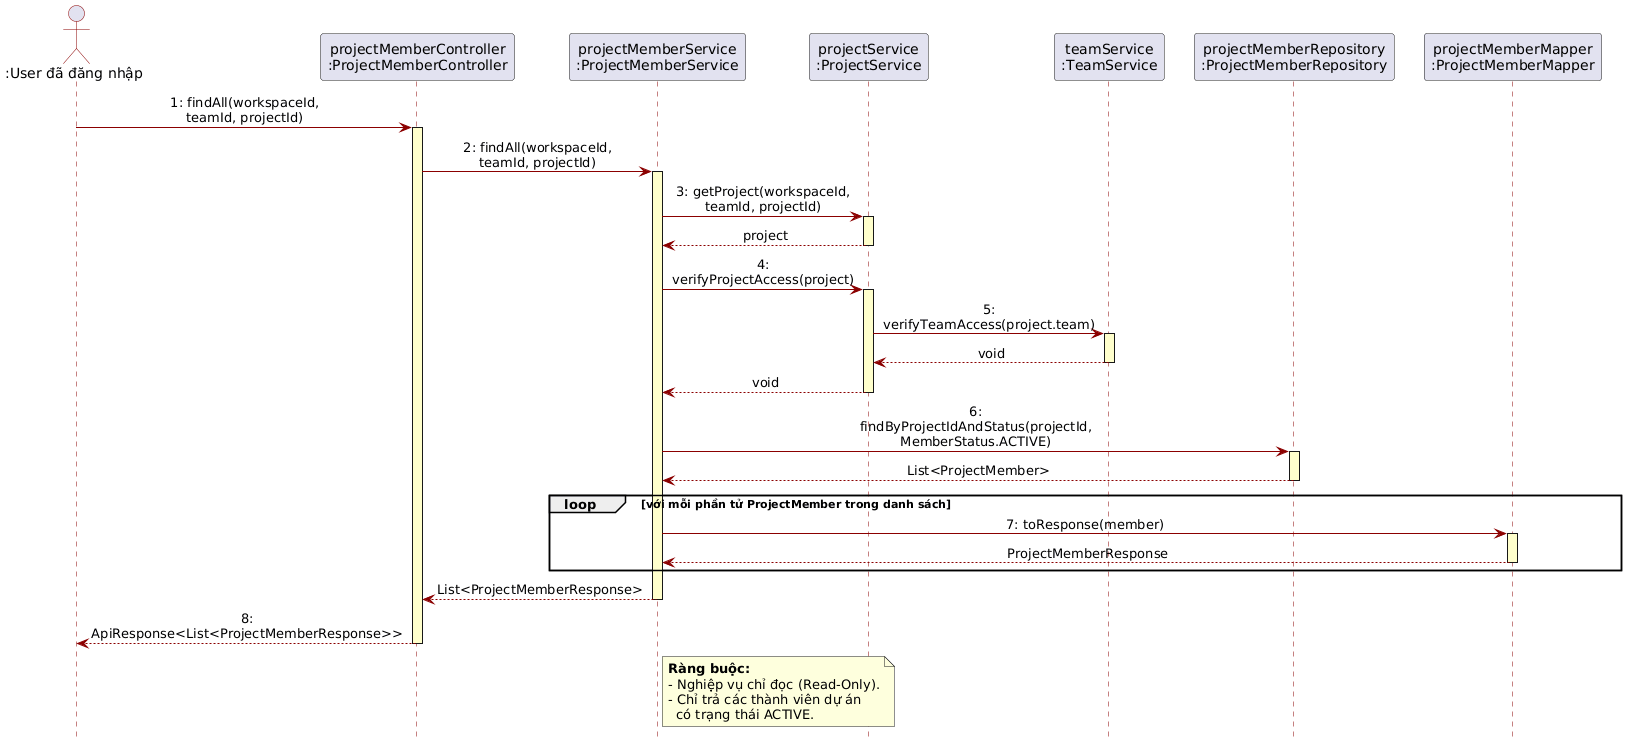

The diagram above was rendered by PlantUML. Its source (embedded in the PNG):
@startuml
hide footbox
skinparam maxMessageSize 180
skinparam sequence {
    ParticipantPadding 10
    MessageAlign center
    ArrowColor #8B0000
    ActorBorderColor #8B0000
    LifeLineBorderColor #8B0000
    LifeLineBackgroundColor #FFFFCC
}

actor ":User đã đăng nhập" as Actor
participant "projectMemberController\n:ProjectMemberController" as Ctrl
participant "projectMemberService\n:ProjectMemberService" as Svc
participant "projectService\n:ProjectService" as ProjSvc
participant "teamService\n:TeamService" as TeamSvc
participant "projectMemberRepository\n:ProjectMemberRepository" as PMRepo
participant "projectMemberMapper\n:ProjectMemberMapper" as Mapper

Actor -> Ctrl : 1: findAll(workspaceId, teamId, projectId)
activate Ctrl

Ctrl -> Svc : 2: findAll(workspaceId, teamId, projectId)
activate Svc

Svc -> ProjSvc : 3: getProject(workspaceId, teamId, projectId)
activate ProjSvc
ProjSvc --> Svc : project
deactivate ProjSvc

Svc -> ProjSvc : 4: verifyProjectAccess(project)
activate ProjSvc
ProjSvc -> TeamSvc : 5: verifyTeamAccess(project.team)
activate TeamSvc
TeamSvc --> ProjSvc : void
deactivate TeamSvc
ProjSvc --> Svc : void
deactivate ProjSvc

Svc -> PMRepo : 6: findByProjectIdAndStatus(projectId, MemberStatus.ACTIVE)
activate PMRepo
PMRepo --> Svc : List<ProjectMember>
deactivate PMRepo

loop với mỗi phần tử ProjectMember trong danh sách
    Svc -> Mapper : 7: toResponse(member)
    activate Mapper
    Mapper --> Svc : ProjectMemberResponse
    deactivate Mapper
end

Svc --> Ctrl : List<ProjectMemberResponse>
deactivate Svc

Ctrl --> Actor : 8: ApiResponse<List<ProjectMemberResponse>>
deactivate Ctrl

note right of Svc
  **Ràng buộc:**
  - Nghiệp vụ chỉ đọc (Read-Only).
  - Chỉ trả các thành viên dự án 
    có trạng thái ACTIVE.
end note
@enduml